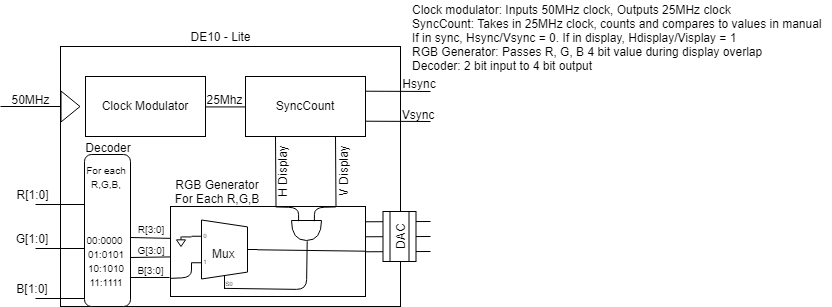

The diagram above was exported from draw.io. Its source (the exported page's mxGraphModel, read from the mxfile embedded in the PNG):
<mxGraphModel dx="1649" dy="851" grid="1" gridSize="10" guides="1" tooltips="1" connect="1" arrows="1" fold="1" page="1" pageScale="1" pageWidth="850" pageHeight="1100" math="0" shadow="0">
  <root>
    <mxCell id="0" />
    <mxCell id="1" parent="0" />
    <mxCell id="oLrtJJZDLnTwbuvvgRiH-4" value="" style="rounded=0;whiteSpace=wrap;html=1;" parent="1" vertex="1">
      <mxGeometry x="70" y="60" width="340" height="260" as="geometry" />
    </mxCell>
    <mxCell id="oLrtJJZDLnTwbuvvgRiH-5" value="Clock Modulator" style="rounded=0;whiteSpace=wrap;html=1;" parent="1" vertex="1">
      <mxGeometry x="95" y="90" width="120" height="60" as="geometry" />
    </mxCell>
    <mxCell id="oLrtJJZDLnTwbuvvgRiH-6" value="SyncCount" style="rounded=0;whiteSpace=wrap;html=1;" parent="1" vertex="1">
      <mxGeometry x="255" y="90" width="120" height="60" as="geometry" />
    </mxCell>
    <mxCell id="oLrtJJZDLnTwbuvvgRiH-7" value="" style="rounded=0;whiteSpace=wrap;html=1;" parent="1" vertex="1">
      <mxGeometry x="180" y="220" width="195" height="90" as="geometry" />
    </mxCell>
    <mxCell id="oLrtJJZDLnTwbuvvgRiH-8" value="DE10 - Lite" style="text;html=1;strokeColor=none;fillColor=none;align=center;verticalAlign=middle;whiteSpace=wrap;rounded=0;" parent="1" vertex="1">
      <mxGeometry x="195" y="40" width="70" height="20" as="geometry" />
    </mxCell>
    <mxCell id="oLrtJJZDLnTwbuvvgRiH-45" value="" style="shape=flexArrow;endArrow=classic;html=1;" parent="1" edge="1">
      <mxGeometry width="50" height="50" relative="1" as="geometry">
        <mxPoint x="70" y="120" as="sourcePoint" />
        <mxPoint x="90" y="120" as="targetPoint" />
      </mxGeometry>
    </mxCell>
    <mxCell id="oLrtJJZDLnTwbuvvgRiH-46" value="" style="endArrow=none;html=1;" parent="1" edge="1">
      <mxGeometry width="50" height="50" relative="1" as="geometry">
        <mxPoint x="10" y="120" as="sourcePoint" />
        <mxPoint x="70" y="120" as="targetPoint" />
      </mxGeometry>
    </mxCell>
    <mxCell id="oLrtJJZDLnTwbuvvgRiH-47" value="" style="endArrow=none;html=1;exitX=1;exitY=0.5;exitDx=0;exitDy=0;entryX=0;entryY=0.5;entryDx=0;entryDy=0;" parent="1" source="oLrtJJZDLnTwbuvvgRiH-5" target="oLrtJJZDLnTwbuvvgRiH-6" edge="1">
      <mxGeometry width="50" height="50" relative="1" as="geometry">
        <mxPoint x="215" y="140" as="sourcePoint" />
        <mxPoint x="265" y="90" as="targetPoint" />
      </mxGeometry>
    </mxCell>
    <mxCell id="oLrtJJZDLnTwbuvvgRiH-48" value="" style="endArrow=none;html=1;exitX=0.711;exitY=0.003;exitDx=0;exitDy=0;exitPerimeter=0;" parent="1" edge="1">
      <mxGeometry width="50" height="50" relative="1" as="geometry">
        <mxPoint x="285.5" y="220.5" as="sourcePoint" />
        <mxPoint x="285" y="150" as="targetPoint" />
      </mxGeometry>
    </mxCell>
    <mxCell id="oLrtJJZDLnTwbuvvgRiH-50" value="" style="endArrow=none;html=1;exitX=1;exitY=0.25;exitDx=0;exitDy=0;" parent="1" source="oLrtJJZDLnTwbuvvgRiH-6" edge="1">
      <mxGeometry width="50" height="50" relative="1" as="geometry">
        <mxPoint x="370" y="120" as="sourcePoint" />
        <mxPoint x="440" y="105" as="targetPoint" />
      </mxGeometry>
    </mxCell>
    <mxCell id="oLrtJJZDLnTwbuvvgRiH-51" value="" style="endArrow=none;html=1;exitX=1;exitY=0.75;exitDx=0;exitDy=0;" parent="1" source="oLrtJJZDLnTwbuvvgRiH-6" edge="1">
      <mxGeometry width="50" height="50" relative="1" as="geometry">
        <mxPoint x="384.5" y="140" as="sourcePoint" />
        <mxPoint x="440" y="135" as="targetPoint" />
      </mxGeometry>
    </mxCell>
    <mxCell id="oLrtJJZDLnTwbuvvgRiH-52" value="" style="endArrow=none;html=1;exitX=1;exitY=0.75;exitDx=0;exitDy=0;" parent="1" edge="1">
      <mxGeometry width="50" height="50" relative="1" as="geometry">
        <mxPoint x="374.8571428571429" y="235.28571428571428" as="sourcePoint" />
        <mxPoint x="440" y="235" as="targetPoint" />
      </mxGeometry>
    </mxCell>
    <mxCell id="oLrtJJZDLnTwbuvvgRiH-53" value="" style="endArrow=none;html=1;exitX=1;exitY=0.75;exitDx=0;exitDy=0;" parent="1" edge="1">
      <mxGeometry width="50" height="50" relative="1" as="geometry">
        <mxPoint x="374.8571428571429" y="265.2857142857143" as="sourcePoint" />
        <mxPoint x="440" y="265" as="targetPoint" />
      </mxGeometry>
    </mxCell>
    <mxCell id="oLrtJJZDLnTwbuvvgRiH-54" value="" style="endArrow=none;html=1;exitX=1;exitY=0.75;exitDx=0;exitDy=0;" parent="1" edge="1">
      <mxGeometry width="50" height="50" relative="1" as="geometry">
        <mxPoint x="374.8571428571429" y="250.28571428571428" as="sourcePoint" />
        <mxPoint x="440" y="250" as="targetPoint" />
      </mxGeometry>
    </mxCell>
    <mxCell id="oLrtJJZDLnTwbuvvgRiH-55" value="H Display" style="text;html=1;strokeColor=none;fillColor=none;align=center;verticalAlign=middle;whiteSpace=wrap;rounded=0;rotation=-90;" parent="1" vertex="1">
      <mxGeometry x="264" y="175" width="56" height="20" as="geometry" />
    </mxCell>
    <mxCell id="oLrtJJZDLnTwbuvvgRiH-56" value="25Mhz" style="text;html=1;strokeColor=none;fillColor=none;align=center;verticalAlign=middle;whiteSpace=wrap;rounded=0;" parent="1" vertex="1">
      <mxGeometry x="214" y="103" width="40" height="20" as="geometry" />
    </mxCell>
    <mxCell id="oLrtJJZDLnTwbuvvgRiH-57" value="Hsync" style="text;html=1;strokeColor=none;fillColor=none;align=center;verticalAlign=middle;whiteSpace=wrap;rounded=0;" parent="1" vertex="1">
      <mxGeometry x="409" y="87" width="40" height="20" as="geometry" />
    </mxCell>
    <mxCell id="oLrtJJZDLnTwbuvvgRiH-58" value="Vsync" style="text;html=1;strokeColor=none;fillColor=none;align=center;verticalAlign=middle;whiteSpace=wrap;rounded=0;" parent="1" vertex="1">
      <mxGeometry x="407" y="118" width="40" height="20" as="geometry" />
    </mxCell>
    <mxCell id="oLrtJJZDLnTwbuvvgRiH-59" value="50MHz" style="text;html=1;strokeColor=none;fillColor=none;align=center;verticalAlign=middle;whiteSpace=wrap;rounded=0;" parent="1" vertex="1">
      <mxGeometry x="20" y="103" width="40" height="20" as="geometry" />
    </mxCell>
    <mxCell id="oLrtJJZDLnTwbuvvgRiH-60" value="" style="shape=process;whiteSpace=wrap;html=1;backgroundOutline=1;size=0.21616201689749054;" parent="1" vertex="1">
      <mxGeometry x="392.5" y="225" width="33" height="50" as="geometry" />
    </mxCell>
    <mxCell id="oLrtJJZDLnTwbuvvgRiH-62" value="DAC&lt;br&gt;" style="text;html=1;strokeColor=none;fillColor=none;align=center;verticalAlign=middle;whiteSpace=wrap;rounded=0;rotation=-90;" parent="1" vertex="1">
      <mxGeometry x="390" y="240" width="40" height="20" as="geometry" />
    </mxCell>
    <mxCell id="oLrtJJZDLnTwbuvvgRiH-138" value="" style="endArrow=none;html=1;exitX=0.711;exitY=0.003;exitDx=0;exitDy=0;exitPerimeter=0;" parent="1" edge="1">
      <mxGeometry width="50" height="50" relative="1" as="geometry">
        <mxPoint x="345.5" y="220.5" as="sourcePoint" />
        <mxPoint x="345" y="150" as="targetPoint" />
      </mxGeometry>
    </mxCell>
    <mxCell id="oLrtJJZDLnTwbuvvgRiH-139" value="V Display" style="text;html=1;strokeColor=none;fillColor=none;align=center;verticalAlign=middle;whiteSpace=wrap;rounded=0;rotation=-90;" parent="1" vertex="1">
      <mxGeometry x="316" y="175" width="73" height="20" as="geometry" />
    </mxCell>
    <mxCell id="0OiEckMymrQmbPDBN861-1" value="" style="endArrow=none;html=1;" edge="1" parent="1">
      <mxGeometry width="50" height="50" relative="1" as="geometry">
        <mxPoint x="45" y="218" as="sourcePoint" />
        <mxPoint x="102" y="218" as="targetPoint" />
      </mxGeometry>
    </mxCell>
    <mxCell id="0OiEckMymrQmbPDBN861-3" value="" style="endArrow=none;html=1;" edge="1" parent="1">
      <mxGeometry width="50" height="50" relative="1" as="geometry">
        <mxPoint x="45" y="262" as="sourcePoint" />
        <mxPoint x="102" y="262" as="targetPoint" />
      </mxGeometry>
    </mxCell>
    <mxCell id="0OiEckMymrQmbPDBN861-5" value="R[1:0]" style="text;html=1;strokeColor=none;fillColor=none;align=center;verticalAlign=middle;whiteSpace=wrap;rounded=0;" vertex="1" parent="1">
      <mxGeometry x="22" y="198" width="40" height="20" as="geometry" />
    </mxCell>
    <mxCell id="0OiEckMymrQmbPDBN861-6" value="" style="endArrow=none;html=1;" edge="1" parent="1">
      <mxGeometry width="50" height="50" relative="1" as="geometry">
        <mxPoint x="45" y="312" as="sourcePoint" />
        <mxPoint x="102" y="312" as="targetPoint" />
      </mxGeometry>
    </mxCell>
    <mxCell id="0OiEckMymrQmbPDBN861-7" value="G[1:0]" style="text;html=1;strokeColor=none;fillColor=none;align=center;verticalAlign=middle;whiteSpace=wrap;rounded=0;" vertex="1" parent="1">
      <mxGeometry x="22" y="242" width="40" height="20" as="geometry" />
    </mxCell>
    <mxCell id="0OiEckMymrQmbPDBN861-8" value="B[1:0]" style="text;html=1;strokeColor=none;fillColor=none;align=center;verticalAlign=middle;whiteSpace=wrap;rounded=0;" vertex="1" parent="1">
      <mxGeometry x="22" y="292" width="40" height="20" as="geometry" />
    </mxCell>
    <mxCell id="0OiEckMymrQmbPDBN861-9" value="" style="rounded=1;whiteSpace=wrap;html=1;" vertex="1" parent="1">
      <mxGeometry x="94" y="168" width="46" height="152" as="geometry" />
    </mxCell>
    <mxCell id="0OiEckMymrQmbPDBN861-10" value="&lt;font style=&quot;font-size: 10px&quot;&gt;For each R,G,B,&lt;br&gt;&lt;br&gt;&lt;br&gt;&lt;br&gt;00:0000&amp;nbsp;&lt;br&gt;01:0101&lt;br&gt;10:1010&lt;br&gt;11:1111&lt;/font&gt;&lt;br&gt;" style="text;html=1;strokeColor=none;fillColor=none;align=center;verticalAlign=middle;whiteSpace=wrap;rounded=0;" vertex="1" parent="1">
      <mxGeometry x="92" y="168" width="48" height="142" as="geometry" />
    </mxCell>
    <mxCell id="0OiEckMymrQmbPDBN861-11" value="Decoder" style="text;html=1;strokeColor=none;fillColor=none;align=center;verticalAlign=middle;whiteSpace=wrap;rounded=0;" vertex="1" parent="1">
      <mxGeometry x="98" y="151" width="40" height="20" as="geometry" />
    </mxCell>
    <mxCell id="0OiEckMymrQmbPDBN861-15" value="" style="endArrow=none;html=1;entryX=-0.001;entryY=0.347;entryDx=0;entryDy=0;entryPerimeter=0;" edge="1" parent="1" target="oLrtJJZDLnTwbuvvgRiH-7">
      <mxGeometry width="50" height="50" relative="1" as="geometry">
        <mxPoint x="140" y="251" as="sourcePoint" />
        <mxPoint x="160" y="250.95238095238096" as="targetPoint" />
      </mxGeometry>
    </mxCell>
    <mxCell id="0OiEckMymrQmbPDBN861-16" value="" style="endArrow=none;html=1;" edge="1" parent="1">
      <mxGeometry width="50" height="50" relative="1" as="geometry">
        <mxPoint x="140" y="291" as="sourcePoint" />
        <mxPoint x="179" y="291" as="targetPoint" />
      </mxGeometry>
    </mxCell>
    <mxCell id="0OiEckMymrQmbPDBN861-17" value="" style="endArrow=none;html=1;entryX=0;entryY=0.567;entryDx=0;entryDy=0;entryPerimeter=0;" edge="1" parent="1" target="oLrtJJZDLnTwbuvvgRiH-7">
      <mxGeometry width="50" height="50" relative="1" as="geometry">
        <mxPoint x="140" y="271" as="sourcePoint" />
        <mxPoint x="160" y="270.95238095238096" as="targetPoint" />
      </mxGeometry>
    </mxCell>
    <mxCell id="0OiEckMymrQmbPDBN861-18" value="&lt;span style=&quot;font-size: 10px&quot;&gt;R[3:0]&lt;/span&gt;" style="text;html=1;strokeColor=none;fillColor=none;align=center;verticalAlign=middle;whiteSpace=wrap;rounded=0;" vertex="1" parent="1">
      <mxGeometry x="141" y="236.1294419371966" width="38" height="12" as="geometry" />
    </mxCell>
    <mxCell id="0OiEckMymrQmbPDBN861-22" value="&lt;span style=&quot;font-size: 10px&quot;&gt;G[3:0]&lt;/span&gt;" style="text;html=1;strokeColor=none;fillColor=none;align=center;verticalAlign=middle;whiteSpace=wrap;rounded=0;" vertex="1" parent="1">
      <mxGeometry x="141" y="257.1294419371966" width="38" height="12" as="geometry" />
    </mxCell>
    <mxCell id="0OiEckMymrQmbPDBN861-23" value="&lt;span style=&quot;font-size: 10px&quot;&gt;B[3:0]&lt;/span&gt;" style="text;html=1;strokeColor=none;fillColor=none;align=center;verticalAlign=middle;whiteSpace=wrap;rounded=0;" vertex="1" parent="1">
      <mxGeometry x="141" y="277.1294419371966" width="38" height="12" as="geometry" />
    </mxCell>
    <mxCell id="0OiEckMymrQmbPDBN861-24" value="Mux" style="shadow=0;dashed=0;align=center;fillColor=#ffffff;html=1;strokeWidth=1;shape=mxgraph.electrical.abstract.mux2;" vertex="1" parent="1">
      <mxGeometry x="201" y="233.5" width="66" height="69" as="geometry" />
    </mxCell>
    <mxCell id="0OiEckMymrQmbPDBN861-25" value="" style="shape=or;whiteSpace=wrap;html=1;rotation=90;" vertex="1" parent="1">
      <mxGeometry x="306" y="229" width="20" height="30" as="geometry" />
    </mxCell>
    <mxCell id="0OiEckMymrQmbPDBN861-27" value="" style="endArrow=none;html=1;entryX=0.542;entryY=0.006;entryDx=0;entryDy=0;entryPerimeter=0;exitX=0;exitY=0.75;exitDx=0;exitDy=0;exitPerimeter=0;" edge="1" parent="1" source="0OiEckMymrQmbPDBN861-25" target="oLrtJJZDLnTwbuvvgRiH-7">
      <mxGeometry width="50" height="50" relative="1" as="geometry">
        <mxPoint x="260" y="260.94174757281553" as="sourcePoint" />
        <mxPoint x="310" y="210.94174757281553" as="targetPoint" />
        <Array as="points">
          <mxPoint x="308" y="221" />
        </Array>
      </mxGeometry>
    </mxCell>
    <mxCell id="0OiEckMymrQmbPDBN861-28" value="" style="endArrow=none;html=1;entryX=0.008;entryY=0.167;entryDx=0;entryDy=0;entryPerimeter=0;exitX=0;exitY=0.25;exitDx=0;exitDy=0;exitPerimeter=0;" edge="1" parent="1" source="0OiEckMymrQmbPDBN861-25" target="oLrtJJZDLnTwbuvvgRiH-139">
      <mxGeometry width="50" height="50" relative="1" as="geometry">
        <mxPoint x="295" y="251.55339805825244" as="sourcePoint" />
        <mxPoint x="345" y="201.55339805825244" as="targetPoint" />
        <Array as="points">
          <mxPoint x="324" y="221" />
        </Array>
      </mxGeometry>
    </mxCell>
    <mxCell id="0OiEckMymrQmbPDBN861-30" value="" style="endArrow=none;html=1;entryX=1;entryY=0.5;entryDx=0;entryDy=0;entryPerimeter=0;exitX=0.3484848484848485;exitY=1;exitDx=10;exitDy=0;exitPerimeter=0;" edge="1" parent="1" source="0OiEckMymrQmbPDBN861-24" target="0OiEckMymrQmbPDBN861-25">
      <mxGeometry width="50" height="50" relative="1" as="geometry">
        <mxPoint x="270" y="296.11650485436894" as="sourcePoint" />
        <mxPoint x="320" y="246.11650485436894" as="targetPoint" />
        <Array as="points">
          <mxPoint x="316" y="303" />
        </Array>
      </mxGeometry>
    </mxCell>
    <mxCell id="0OiEckMymrQmbPDBN861-31" value="" style="endArrow=none;html=1;exitX=1;exitY=0.5;exitDx=0;exitDy=-5;exitPerimeter=0;entryX=1;entryY=0.5;entryDx=0;entryDy=0;" edge="1" parent="1" source="0OiEckMymrQmbPDBN861-24" target="oLrtJJZDLnTwbuvvgRiH-7">
      <mxGeometry width="50" height="50" relative="1" as="geometry">
        <mxPoint x="264" y="290" as="sourcePoint" />
        <mxPoint x="314" y="240" as="targetPoint" />
      </mxGeometry>
    </mxCell>
    <mxCell id="0OiEckMymrQmbPDBN861-32" value="" style="endArrow=none;html=1;exitX=1.013;exitY=1.19;exitDx=0;exitDy=0;exitPerimeter=0;entryX=0;entryY=0.5760869565217391;entryDx=0;entryDy=3;entryPerimeter=0;" edge="1" parent="1" source="0OiEckMymrQmbPDBN861-23" target="0OiEckMymrQmbPDBN861-24">
      <mxGeometry width="50" height="50" relative="1" as="geometry">
        <mxPoint x="170" y="298" as="sourcePoint" />
        <mxPoint x="220" y="248" as="targetPoint" />
        <Array as="points">
          <mxPoint x="201" y="291" />
        </Array>
      </mxGeometry>
    </mxCell>
    <mxCell id="0OiEckMymrQmbPDBN861-33" value="" style="pointerEvents=1;verticalLabelPosition=bottom;shadow=0;dashed=0;align=center;fillColor=#ffffff;html=1;verticalAlign=top;strokeWidth=1;shape=mxgraph.electrical.signal_sources.signal_ground;" vertex="1" parent="1">
      <mxGeometry x="186" y="250" width="9" height="10" as="geometry" />
    </mxCell>
    <mxCell id="0OiEckMymrQmbPDBN861-34" value="" style="endArrow=none;html=1;exitX=0.5;exitY=0;exitDx=0;exitDy=0;exitPerimeter=0;entryX=0;entryY=0.19202898550724637;entryDx=0;entryDy=3;entryPerimeter=0;" edge="1" parent="1" source="0OiEckMymrQmbPDBN861-33" target="0OiEckMymrQmbPDBN861-24">
      <mxGeometry width="50" height="50" relative="1" as="geometry">
        <mxPoint x="179" y="273" as="sourcePoint" />
        <mxPoint x="229" y="223" as="targetPoint" />
      </mxGeometry>
    </mxCell>
    <mxCell id="0OiEckMymrQmbPDBN861-35" value="Clock modulator: Inputs 50MHz clock, Outputs 25MHz clock&lt;br&gt;SyncCount: Takes in 25MHz clock, counts and compares to values in manual&lt;br&gt;If in sync, Hsync/Vsync = 0. If in display, Hdisplay/Visplay = 1&lt;br&gt;RGB Generator: Passes R, G, B 4 bit value during display overlap&lt;br&gt;Decoder: 2 bit input to 4 bit output&lt;br&gt;" style="text;html=1;resizable=0;points=[];autosize=1;align=left;verticalAlign=top;spacingTop=-4;" vertex="1" parent="1">
      <mxGeometry x="420" y="14" width="420" height="70" as="geometry" />
    </mxCell>
    <mxCell id="0OiEckMymrQmbPDBN861-37" value="RGB Generator For Each R,G,B" style="text;html=1;strokeColor=none;fillColor=none;align=center;verticalAlign=middle;whiteSpace=wrap;rounded=0;" vertex="1" parent="1">
      <mxGeometry x="177" y="195" width="100" height="20" as="geometry" />
    </mxCell>
  </root>
</mxGraphModel>